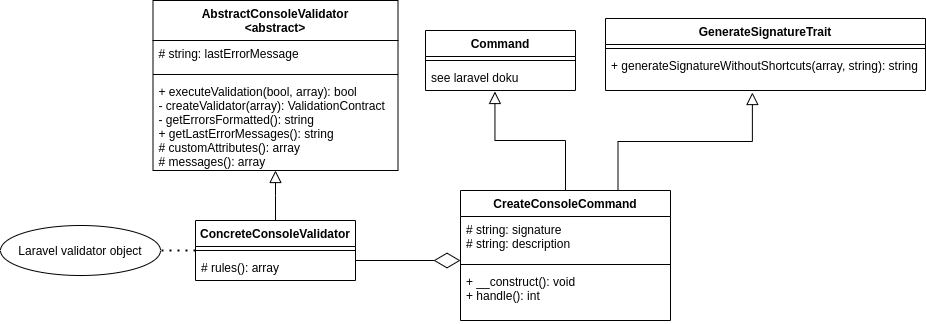

The diagram above was exported from draw.io. Its source (the exported page's mxGraphModel, read from the mxfile embedded in the PNG):
<mxGraphModel dx="2272" dy="843" grid="1" gridSize="10" guides="1" tooltips="1" connect="1" arrows="1" fold="1" page="1" pageScale="1" pageWidth="850" pageHeight="1100" math="0" shadow="0">
  <root>
    <mxCell id="0" />
    <mxCell id="1" parent="0" />
    <mxCell id="2" value="AbstractConsoleValidator&#10;&lt;abstract&gt;" style="swimlane;fontStyle=1;align=center;verticalAlign=top;childLayout=stackLayout;horizontal=1;startSize=40;horizontalStack=0;resizeParent=1;resizeParentMax=0;resizeLast=0;collapsible=1;marginBottom=0;" vertex="1" parent="1">
      <mxGeometry x="-352.5" y="130" width="245" height="170" as="geometry" />
    </mxCell>
    <mxCell id="3" value="# string: lastErrorMessage" style="text;strokeColor=none;fillColor=none;align=left;verticalAlign=top;spacingLeft=4;spacingRight=4;overflow=hidden;rotatable=0;points=[[0,0.5],[1,0.5]];portConstraint=eastwest;" vertex="1" parent="2">
      <mxGeometry y="40" width="245" height="30" as="geometry" />
    </mxCell>
    <mxCell id="4" value="" style="line;strokeWidth=1;fillColor=none;align=left;verticalAlign=middle;spacingTop=-1;spacingLeft=3;spacingRight=3;rotatable=0;labelPosition=right;points=[];portConstraint=eastwest;" vertex="1" parent="2">
      <mxGeometry y="70" width="245" height="8" as="geometry" />
    </mxCell>
    <mxCell id="5" value="+ executeValidation(bool, array): bool&#10;- createValidator(array): ValidationContract&#10;- getErrorsFormatted(): string&#10;+ getLastErrorMessages(): string&#10;# customAttributes(): array&#10;# messages(): array" style="text;strokeColor=none;fillColor=none;align=left;verticalAlign=top;spacingLeft=4;spacingRight=4;overflow=hidden;rotatable=0;points=[[0,0.5],[1,0.5]];portConstraint=eastwest;" vertex="1" parent="2">
      <mxGeometry y="78" width="245" height="92" as="geometry" />
    </mxCell>
    <mxCell id="6" value="GenerateSignatureTrait" style="swimlane;fontStyle=1;align=center;verticalAlign=top;childLayout=stackLayout;horizontal=1;startSize=26;horizontalStack=0;resizeParent=1;resizeParentMax=0;resizeLast=0;collapsible=1;marginBottom=0;" vertex="1" parent="1">
      <mxGeometry x="100" y="148" width="320" height="72" as="geometry" />
    </mxCell>
    <mxCell id="7" value="" style="line;strokeWidth=1;fillColor=none;align=left;verticalAlign=middle;spacingTop=-1;spacingLeft=3;spacingRight=3;rotatable=0;labelPosition=right;points=[];portConstraint=eastwest;" vertex="1" parent="6">
      <mxGeometry y="26" width="320" height="8" as="geometry" />
    </mxCell>
    <mxCell id="8" value="+ generateSignatureWithoutShortcuts(array, string): string" style="text;strokeColor=none;fillColor=none;align=left;verticalAlign=top;spacingLeft=4;spacingRight=4;overflow=hidden;rotatable=0;points=[[0,0.5],[1,0.5]];portConstraint=eastwest;" vertex="1" parent="6">
      <mxGeometry y="34" width="320" height="38" as="geometry" />
    </mxCell>
    <mxCell id="9" value="CreateConsoleCommand" style="swimlane;fontStyle=1;align=center;verticalAlign=top;childLayout=stackLayout;horizontal=1;startSize=26;horizontalStack=0;resizeParent=1;resizeParentMax=0;resizeLast=0;collapsible=1;marginBottom=0;" vertex="1" parent="1">
      <mxGeometry x="-45" y="320" width="210" height="130" as="geometry" />
    </mxCell>
    <mxCell id="10" value="# string: signature&#10;# string: description" style="text;strokeColor=none;fillColor=none;align=left;verticalAlign=top;spacingLeft=4;spacingRight=4;overflow=hidden;rotatable=0;points=[[0,0.5],[1,0.5]];portConstraint=eastwest;" vertex="1" parent="9">
      <mxGeometry y="26" width="210" height="44" as="geometry" />
    </mxCell>
    <mxCell id="11" value="" style="line;strokeWidth=1;fillColor=none;align=left;verticalAlign=middle;spacingTop=-1;spacingLeft=3;spacingRight=3;rotatable=0;labelPosition=right;points=[];portConstraint=eastwest;" vertex="1" parent="9">
      <mxGeometry y="70" width="210" height="8" as="geometry" />
    </mxCell>
    <mxCell id="12" value="+ __construct(): void&#10;+ handle(): int" style="text;strokeColor=none;fillColor=none;align=left;verticalAlign=top;spacingLeft=4;spacingRight=4;overflow=hidden;rotatable=0;points=[[0,0.5],[1,0.5]];portConstraint=eastwest;" vertex="1" parent="9">
      <mxGeometry y="78" width="210" height="52" as="geometry" />
    </mxCell>
    <mxCell id="13" value="ConcreteConsoleValidator" style="swimlane;fontStyle=1;align=center;verticalAlign=top;childLayout=stackLayout;horizontal=1;startSize=26;horizontalStack=0;resizeParent=1;resizeParentMax=0;resizeLast=0;collapsible=1;marginBottom=0;" vertex="1" parent="1">
      <mxGeometry x="-310" y="350" width="160" height="60" as="geometry" />
    </mxCell>
    <mxCell id="14" value="" style="line;strokeWidth=1;fillColor=none;align=left;verticalAlign=middle;spacingTop=-1;spacingLeft=3;spacingRight=3;rotatable=0;labelPosition=right;points=[];portConstraint=eastwest;" vertex="1" parent="13">
      <mxGeometry y="26" width="160" height="8" as="geometry" />
    </mxCell>
    <mxCell id="15" value="# rules(): array" style="text;strokeColor=none;fillColor=none;align=left;verticalAlign=top;spacingLeft=4;spacingRight=4;overflow=hidden;rotatable=0;points=[[0,0.5],[1,0.5]];portConstraint=eastwest;" vertex="1" parent="13">
      <mxGeometry y="34" width="160" height="26" as="geometry" />
    </mxCell>
    <mxCell id="16" value="" style="endArrow=block;endSize=10;endFill=0;shadow=0;strokeWidth=1;rounded=0;edgeStyle=elbowEdgeStyle;elbow=vertical;exitX=0.5;exitY=0;exitDx=0;exitDy=0;" edge="1" source="13" target="5" parent="1">
      <mxGeometry width="160" relative="1" as="geometry">
        <mxPoint x="-230.5" y="352" as="sourcePoint" />
        <mxPoint x="-135" y="330" as="targetPoint" />
      </mxGeometry>
    </mxCell>
    <mxCell id="17" value="Command" style="swimlane;fontStyle=1;align=center;verticalAlign=top;childLayout=stackLayout;horizontal=1;startSize=26;horizontalStack=0;resizeParent=1;resizeParentMax=0;resizeLast=0;collapsible=1;marginBottom=0;" vertex="1" parent="1">
      <mxGeometry x="-80" y="160" width="150" height="60" as="geometry" />
    </mxCell>
    <mxCell id="18" value="" style="line;strokeWidth=1;fillColor=none;align=left;verticalAlign=middle;spacingTop=-1;spacingLeft=3;spacingRight=3;rotatable=0;labelPosition=right;points=[];portConstraint=eastwest;" vertex="1" parent="17">
      <mxGeometry y="26" width="150" height="8" as="geometry" />
    </mxCell>
    <mxCell id="19" value="see laravel doku" style="text;strokeColor=none;fillColor=none;align=left;verticalAlign=top;spacingLeft=4;spacingRight=4;overflow=hidden;rotatable=0;points=[[0,0.5],[1,0.5]];portConstraint=eastwest;" vertex="1" parent="17">
      <mxGeometry y="34" width="150" height="26" as="geometry" />
    </mxCell>
    <mxCell id="20" value="" style="endArrow=block;endSize=10;endFill=0;shadow=0;strokeWidth=1;rounded=0;edgeStyle=elbowEdgeStyle;elbow=vertical;exitX=0.5;exitY=0;exitDx=0;exitDy=0;entryX=0.463;entryY=1.038;entryDx=0;entryDy=0;entryPerimeter=0;" edge="1" source="9" target="19" parent="1">
      <mxGeometry width="160" relative="1" as="geometry">
        <mxPoint x="33.983999999999924" y="330" as="sourcePoint" />
        <mxPoint x="-55" y="180" as="targetPoint" />
      </mxGeometry>
    </mxCell>
    <mxCell id="21" value="" style="endArrow=block;endSize=10;endFill=0;shadow=0;strokeWidth=1;rounded=0;edgeStyle=elbowEdgeStyle;elbow=vertical;entryX=0.459;entryY=1.053;entryDx=0;entryDy=0;entryPerimeter=0;exitX=0.75;exitY=0;exitDx=0;exitDy=0;" edge="1" source="9" target="8" parent="1">
      <mxGeometry width="160" relative="1" as="geometry">
        <mxPoint x="65" y="328" as="sourcePoint" />
        <mxPoint x="160.97000000000003" y="180" as="targetPoint" />
      </mxGeometry>
    </mxCell>
    <mxCell id="22" value="" style="endArrow=none;dashed=1;html=1;dashPattern=1 3;strokeWidth=2;exitX=0;exitY=0.5;exitDx=0;exitDy=0;entryX=1;entryY=0.5;entryDx=0;entryDy=0;" edge="1" source="13" target="23" parent="1">
      <mxGeometry width="50" height="50" relative="1" as="geometry">
        <mxPoint x="-310" y="390" as="sourcePoint" />
        <mxPoint x="-230" y="51" as="targetPoint" />
      </mxGeometry>
    </mxCell>
    <mxCell id="23" value="Laravel validator object" style="ellipse;whiteSpace=wrap;html=1;" vertex="1" parent="1">
      <mxGeometry x="-505" y="355" width="160" height="50" as="geometry" />
    </mxCell>
    <mxCell id="24" value="" style="endArrow=diamondThin;endFill=0;endSize=24;html=1;" edge="1" parent="1">
      <mxGeometry width="160" relative="1" as="geometry">
        <mxPoint x="-150" y="390" as="sourcePoint" />
        <mxPoint x="-45" y="390" as="targetPoint" />
      </mxGeometry>
    </mxCell>
  </root>
</mxGraphModel>